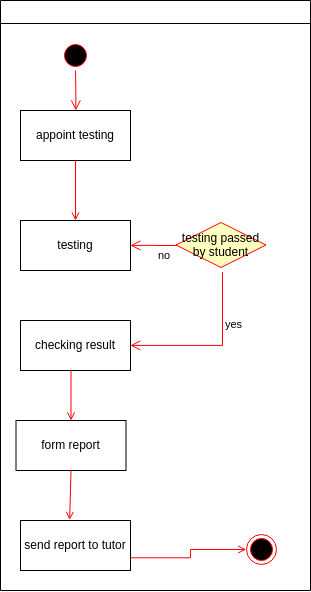

The diagram above was exported from draw.io. Its source (the exported page's mxGraphModel, read from the mxfile embedded in the PNG):
<mxGraphModel dx="915" dy="502" grid="1" gridSize="10" guides="1" tooltips="1" connect="1" arrows="1" fold="1" page="1" pageScale="1" pageWidth="1169" pageHeight="826" background="#ffffff" math="0" shadow="0">
  <root>
    <mxCell id="0" />
    <mxCell id="1" parent="0" />
    <mxCell id="3" value="" style="swimlane;whiteSpace=wrap" parent="1" vertex="1">
      <mxGeometry x="440" y="160" width="310" height="590" as="geometry" />
    </mxCell>
    <mxCell id="13" value="" style="ellipse;shape=startState;fillColor=#000000;strokeColor=#ff0000;" parent="3" vertex="1">
      <mxGeometry x="60" y="40" width="30" height="30" as="geometry" />
    </mxCell>
    <mxCell id="14" value="" style="edgeStyle=elbowEdgeStyle;elbow=horizontal;verticalAlign=bottom;endArrow=open;endSize=8;strokeColor=#FF0000;endFill=1;rounded=0" parent="3" source="13" target="15" edge="1">
      <mxGeometry x="40" y="20" as="geometry">
        <mxPoint x="55" y="90" as="targetPoint" />
      </mxGeometry>
    </mxCell>
    <mxCell id="15" value="appoint testing" style="" parent="3" vertex="1">
      <mxGeometry x="20" y="110" width="110" height="50" as="geometry" />
    </mxCell>
    <mxCell id="16" value="testing" style="" parent="3" vertex="1">
      <mxGeometry x="20" y="220" width="110" height="50" as="geometry" />
    </mxCell>
    <mxCell id="17" value="" style="endArrow=open;strokeColor=#FF0000;endFill=1;rounded=0" parent="3" source="15" target="16" edge="1">
      <mxGeometry relative="1" as="geometry" />
    </mxCell>
    <mxCell id="18" value="checking result" style="" parent="3" vertex="1">
      <mxGeometry x="20" y="320" width="110" height="50" as="geometry" />
    </mxCell>
    <mxCell id="21" value="testing passed &#10;by student" style="rhombus;fillColor=#ffffc0;strokeColor=#ff0000;" parent="3" vertex="1">
      <mxGeometry x="175.5" y="222" width="90" height="45" as="geometry" />
    </mxCell>
    <mxCell id="22" value="yes" style="edgeStyle=elbowEdgeStyle;elbow=horizontal;align=left;verticalAlign=bottom;endArrow=open;endSize=8;strokeColor=#FF0000;endFill=1;rounded=0;entryX=1;entryY=0.5;entryDx=0;entryDy=0;" parent="3" target="18" edge="1">
      <mxGeometry x="-0.2407" y="1" relative="1" as="geometry">
        <mxPoint x="155.5" y="148" as="targetPoint" />
        <Array as="points">
          <mxPoint x="222" y="302" />
        </Array>
        <mxPoint x="222.5" y="272" as="sourcePoint" />
        <mxPoint as="offset" />
      </mxGeometry>
    </mxCell>
    <mxCell id="23" value="no" style="edgeStyle=elbowEdgeStyle;elbow=horizontal;align=left;verticalAlign=top;endArrow=open;endSize=8;strokeColor=#FF0000;endFill=1;rounded=0;entryX=1;entryY=0.5;entryDx=0;entryDy=0;" parent="3" source="21" target="16" edge="1">
      <mxGeometry x="-0.1164" y="-3" relative="1" as="geometry">
        <mxPoint x="190" y="305" as="targetPoint" />
        <Array as="points">
          <mxPoint x="156" y="245" />
        </Array>
        <mxPoint as="offset" />
      </mxGeometry>
    </mxCell>
    <mxCell id="30" value="form report" style="" parent="3" vertex="1">
      <mxGeometry x="15.5" y="420" width="110" height="50" as="geometry" />
    </mxCell>
    <mxCell id="41" value="" style="edgeStyle=elbowEdgeStyle;elbow=horizontal;entryX=0;entryY=0.5;strokeColor=#FF0000;endArrow=open;endFill=1;rounded=0;exitX=1;exitY=0.75;exitDx=0;exitDy=0;entryDx=0;entryDy=0;" parent="3" source="PWmvtADWfvYychYmh_kh-44" target="PWmvtADWfvYychYmh_kh-43" edge="1">
      <mxGeometry width="100" height="100" relative="1" as="geometry">
        <mxPoint x="65.5" y="597" as="sourcePoint" />
        <mxPoint x="250.45348837209303" y="534.4883720930233" as="targetPoint" />
        <Array as="points">
          <mxPoint x="190" y="549" />
          <mxPoint x="200.5" y="517" />
        </Array>
      </mxGeometry>
    </mxCell>
    <mxCell id="PWmvtADWfvYychYmh_kh-42" value="" style="endArrow=open;strokeColor=#FF0000;endFill=1;rounded=0" edge="1" parent="3">
      <mxGeometry relative="1" as="geometry">
        <mxPoint x="70.5" y="370" as="sourcePoint" />
        <mxPoint x="70.5" y="420" as="targetPoint" />
      </mxGeometry>
    </mxCell>
    <mxCell id="PWmvtADWfvYychYmh_kh-43" value="" style="ellipse;html=1;shape=endState;fillColor=#000000;strokeColor=#ff0000;" vertex="1" parent="3">
      <mxGeometry x="245.5" y="534" width="30" height="30" as="geometry" />
    </mxCell>
    <mxCell id="PWmvtADWfvYychYmh_kh-44" value="send report to tutor" style="" vertex="1" parent="3">
      <mxGeometry x="20" y="520" width="110" height="50" as="geometry" />
    </mxCell>
    <mxCell id="PWmvtADWfvYychYmh_kh-46" value="" style="endArrow=open;strokeColor=#FF0000;endFill=1;rounded=0;exitX=0.5;exitY=1;exitDx=0;exitDy=0;entryX=0.447;entryY=-0.012;entryDx=0;entryDy=0;entryPerimeter=0;" edge="1" parent="3" source="30" target="PWmvtADWfvYychYmh_kh-44">
      <mxGeometry relative="1" as="geometry">
        <mxPoint x="59.5" y="464" as="sourcePoint" />
        <mxPoint x="59.5" y="514" as="targetPoint" />
        <Array as="points" />
      </mxGeometry>
    </mxCell>
  </root>
</mxGraphModel>